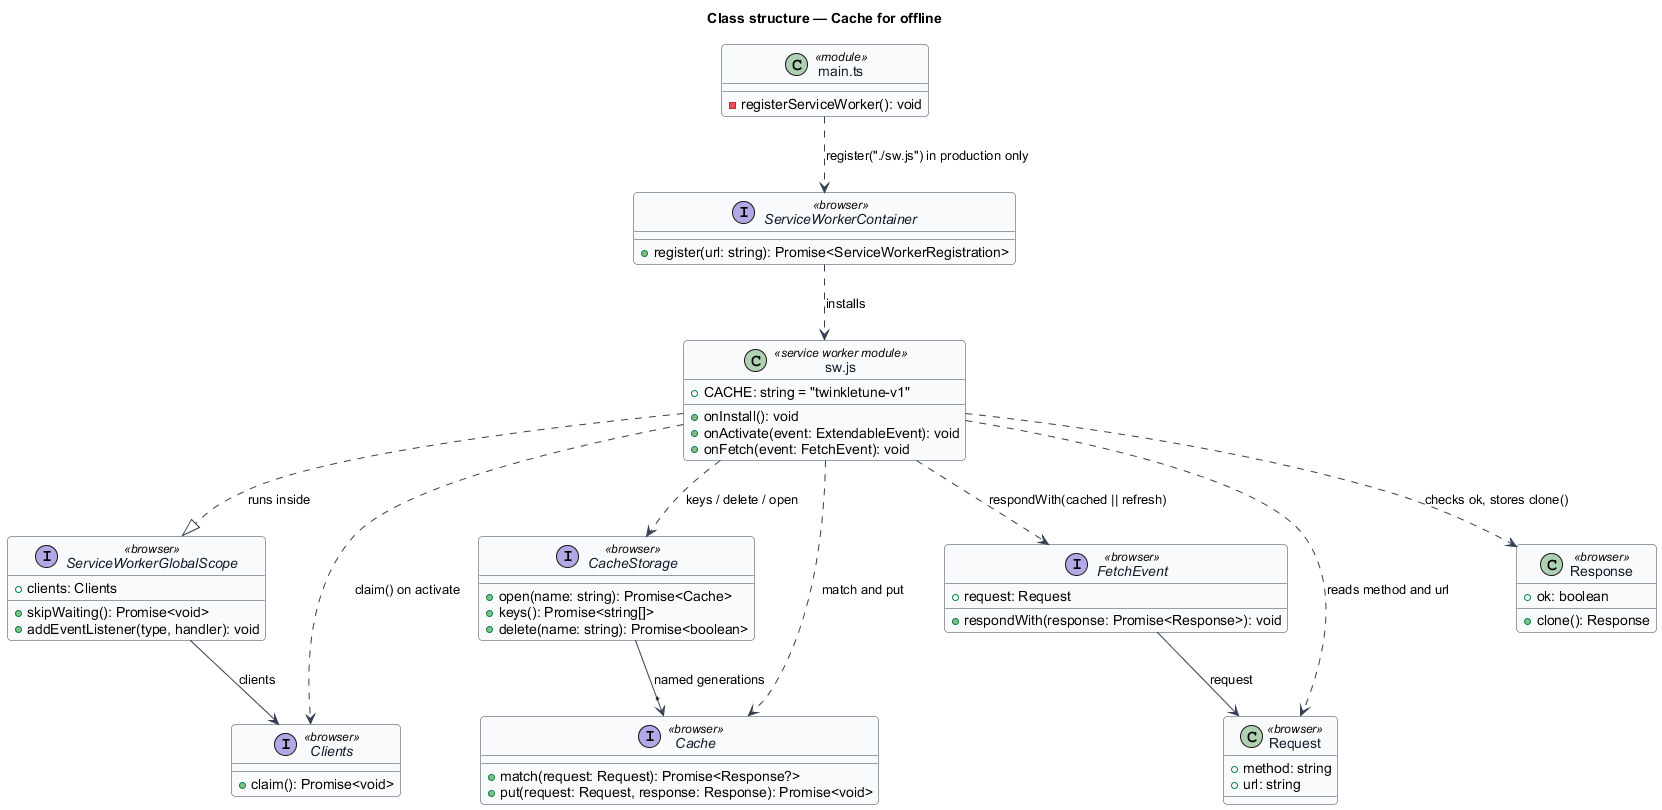

The diagram above was rendered by PlantUML. Its source (embedded in the PNG):
@startuml
' --- shared skin header ---
skinparam backgroundColor #FFFFFF
skinparam shadowing false
skinparam roundcorner 8
skinparam defaultFontName Arial
skinparam ArrowColor #344054
skinparam class {
  BorderColor #344054
  FontColor #101828
  BackgroundColor #F9FAFB
}
' --------------------------
title Class structure — Cache for offline

class "sw.js" as Worker <<service worker module>> {
  +CACHE: string = "twinkletune-v1"
  +onInstall(): void
  +onActivate(event: ExtendableEvent): void
  +onFetch(event: FetchEvent): void
}

class "main.ts" as Main <<module>> {
  -registerServiceWorker(): void
}

interface ServiceWorkerGlobalScope <<browser>> {
  +skipWaiting(): Promise<void>
  +clients: Clients
  +addEventListener(type, handler): void
}

interface Clients <<browser>> {
  +claim(): Promise<void>
}

interface CacheStorage <<browser>> {
  +open(name: string): Promise<Cache>
  +keys(): Promise<string[]>
  +delete(name: string): Promise<boolean>
}

interface Cache <<browser>> {
  +match(request: Request): Promise<Response?>
  +put(request: Request, response: Response): Promise<void>
}

interface FetchEvent <<browser>> {
  +request: Request
  +respondWith(response: Promise<Response>): void
}

interface ServiceWorkerContainer <<browser>> {
  +register(url: string): Promise<ServiceWorkerRegistration>
}

class Request <<browser>> {
  +method: string
  +url: string
}

class Response <<browser>> {
  +ok: boolean
  +clone(): Response
}

Worker ..|> ServiceWorkerGlobalScope : runs inside
Worker ..> Clients : claim() on activate
Worker ..> CacheStorage : keys / delete / open
Worker ..> Cache : match and put
Worker ..> FetchEvent : respondWith(cached || refresh)
Worker ..> Request : reads method and url
Worker ..> Response : checks ok, stores clone()
ServiceWorkerGlobalScope --> Clients : clients
CacheStorage --> "*" Cache : named generations
FetchEvent --> Request : request
Main ..> ServiceWorkerContainer : register("./sw.js") in production only
ServiceWorkerContainer ..> Worker : installs
@enduml